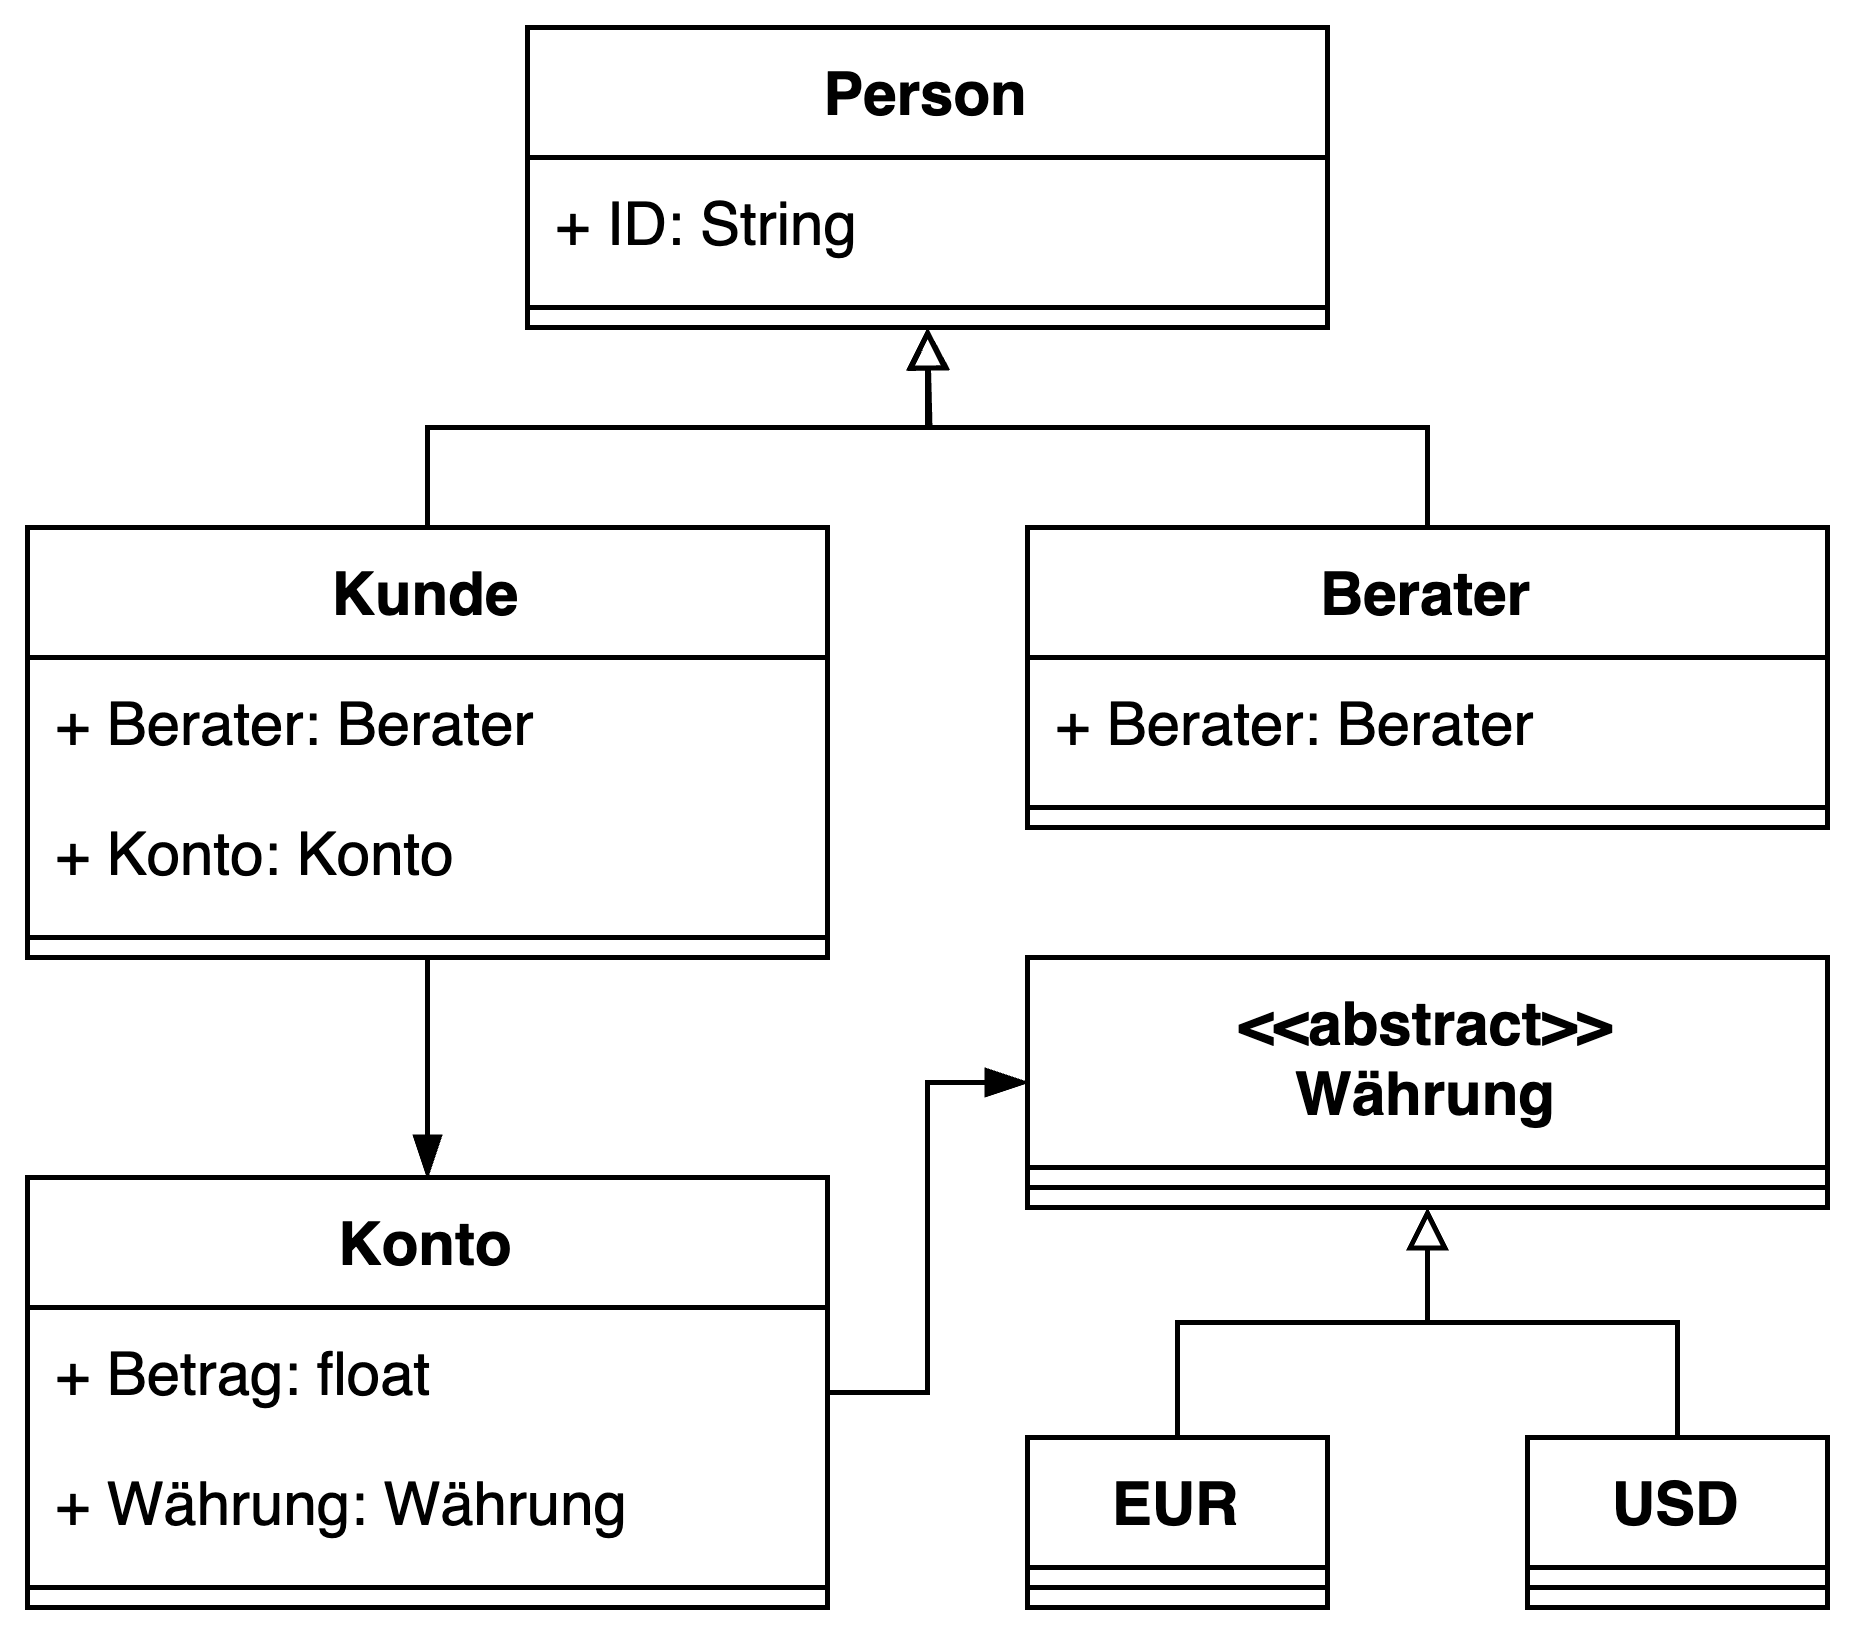

The diagram above was exported from draw.io. Its source (the exported page's mxGraphModel, read from the mxfile embedded in the PNG):
<mxGraphModel dx="1234" dy="1214" grid="1" gridSize="10" guides="1" tooltips="1" connect="1" arrows="1" fold="1" page="1" pageScale="1" pageWidth="1169" pageHeight="827" math="0" shadow="0">
  <root>
    <mxCell id="0" />
    <mxCell id="1" parent="0" />
    <mxCell id="2" value="Person" style="swimlane;fontStyle=1;align=center;verticalAlign=top;childLayout=stackLayout;horizontal=1;startSize=26;horizontalStack=0;resizeParent=1;resizeParentMax=0;resizeLast=0;collapsible=1;marginBottom=0;whiteSpace=wrap;html=1;" vertex="1" parent="1">
      <mxGeometry x="400" y="80" width="160" height="60" as="geometry" />
    </mxCell>
    <mxCell id="3" value="+ ID: String" style="text;strokeColor=none;fillColor=none;align=left;verticalAlign=top;spacingLeft=4;spacingRight=4;overflow=hidden;rotatable=0;points=[[0,0.5],[1,0.5]];portConstraint=eastwest;whiteSpace=wrap;html=1;" vertex="1" parent="2">
      <mxGeometry y="26" width="160" height="26" as="geometry" />
    </mxCell>
    <mxCell id="4" value="" style="line;strokeWidth=1;fillColor=none;align=left;verticalAlign=middle;spacingTop=-1;spacingLeft=3;spacingRight=3;rotatable=0;labelPosition=right;points=[];portConstraint=eastwest;strokeColor=inherit;" vertex="1" parent="2">
      <mxGeometry y="52" width="160" height="8" as="geometry" />
    </mxCell>
    <mxCell id="5" style="edgeStyle=orthogonalEdgeStyle;rounded=0;orthogonalLoop=1;jettySize=auto;html=1;exitX=0.5;exitY=0;exitDx=0;exitDy=0;entryX=0.5;entryY=1;entryDx=0;entryDy=0;endArrow=block;endFill=0;" edge="1" source="7" target="2" parent="1">
      <mxGeometry relative="1" as="geometry" />
    </mxCell>
    <mxCell id="6" style="edgeStyle=orthogonalEdgeStyle;rounded=0;orthogonalLoop=1;jettySize=auto;html=1;exitX=0.5;exitY=1;exitDx=0;exitDy=0;entryX=0.5;entryY=0;entryDx=0;entryDy=0;endArrow=blockThin;endFill=1;" edge="1" source="7" target="16" parent="1">
      <mxGeometry relative="1" as="geometry" />
    </mxCell>
    <mxCell id="7" value="Kunde" style="swimlane;fontStyle=1;align=center;verticalAlign=top;childLayout=stackLayout;horizontal=1;startSize=26;horizontalStack=0;resizeParent=1;resizeParentMax=0;resizeLast=0;collapsible=1;marginBottom=0;whiteSpace=wrap;html=1;" vertex="1" parent="1">
      <mxGeometry x="300" y="180" width="160" height="86" as="geometry" />
    </mxCell>
    <mxCell id="8" value="+ Berater: Berater" style="text;strokeColor=none;fillColor=none;align=left;verticalAlign=top;spacingLeft=4;spacingRight=4;overflow=hidden;rotatable=0;points=[[0,0.5],[1,0.5]];portConstraint=eastwest;whiteSpace=wrap;html=1;" vertex="1" parent="7">
      <mxGeometry y="26" width="160" height="26" as="geometry" />
    </mxCell>
    <mxCell id="9" value="+ Konto: Konto" style="text;strokeColor=none;fillColor=none;align=left;verticalAlign=top;spacingLeft=4;spacingRight=4;overflow=hidden;rotatable=0;points=[[0,0.5],[1,0.5]];portConstraint=eastwest;whiteSpace=wrap;html=1;" vertex="1" parent="7">
      <mxGeometry y="52" width="160" height="26" as="geometry" />
    </mxCell>
    <mxCell id="10" value="" style="line;strokeWidth=1;fillColor=none;align=left;verticalAlign=middle;spacingTop=-1;spacingLeft=3;spacingRight=3;rotatable=0;labelPosition=right;points=[];portConstraint=eastwest;strokeColor=inherit;" vertex="1" parent="7">
      <mxGeometry y="78" width="160" height="8" as="geometry" />
    </mxCell>
    <mxCell id="11" style="edgeStyle=orthogonalEdgeStyle;rounded=0;orthogonalLoop=1;jettySize=auto;html=1;exitX=0.5;exitY=0;exitDx=0;exitDy=0;endArrow=block;endFill=0;" edge="1" source="12" parent="1">
      <mxGeometry relative="1" as="geometry">
        <mxPoint x="480" y="140" as="targetPoint" />
      </mxGeometry>
    </mxCell>
    <mxCell id="12" value="Berater" style="swimlane;fontStyle=1;align=center;verticalAlign=top;childLayout=stackLayout;horizontal=1;startSize=26;horizontalStack=0;resizeParent=1;resizeParentMax=0;resizeLast=0;collapsible=1;marginBottom=0;whiteSpace=wrap;html=1;" vertex="1" parent="1">
      <mxGeometry x="500" y="180" width="160" height="60" as="geometry" />
    </mxCell>
    <mxCell id="13" value="+ Berater: Berater" style="text;strokeColor=none;fillColor=none;align=left;verticalAlign=top;spacingLeft=4;spacingRight=4;overflow=hidden;rotatable=0;points=[[0,0.5],[1,0.5]];portConstraint=eastwest;whiteSpace=wrap;html=1;" vertex="1" parent="12">
      <mxGeometry y="26" width="160" height="26" as="geometry" />
    </mxCell>
    <mxCell id="14" value="" style="line;strokeWidth=1;fillColor=none;align=left;verticalAlign=middle;spacingTop=-1;spacingLeft=3;spacingRight=3;rotatable=0;labelPosition=right;points=[];portConstraint=eastwest;strokeColor=inherit;" vertex="1" parent="12">
      <mxGeometry y="52" width="160" height="8" as="geometry" />
    </mxCell>
    <mxCell id="15" style="edgeStyle=orthogonalEdgeStyle;rounded=0;orthogonalLoop=1;jettySize=auto;html=1;exitX=1;exitY=0.5;exitDx=0;exitDy=0;endArrow=blockThin;endFill=1;entryX=0;entryY=0.5;entryDx=0;entryDy=0;" edge="1" source="16" target="20" parent="1">
      <mxGeometry relative="1" as="geometry" />
    </mxCell>
    <mxCell id="16" value="Konto" style="swimlane;fontStyle=1;align=center;verticalAlign=top;childLayout=stackLayout;horizontal=1;startSize=26;horizontalStack=0;resizeParent=1;resizeParentMax=0;resizeLast=0;collapsible=1;marginBottom=0;whiteSpace=wrap;html=1;" vertex="1" parent="1">
      <mxGeometry x="300" y="310" width="160" height="86" as="geometry" />
    </mxCell>
    <mxCell id="17" value="+ Betrag: float" style="text;strokeColor=none;fillColor=none;align=left;verticalAlign=top;spacingLeft=4;spacingRight=4;overflow=hidden;rotatable=0;points=[[0,0.5],[1,0.5]];portConstraint=eastwest;whiteSpace=wrap;html=1;" vertex="1" parent="16">
      <mxGeometry y="26" width="160" height="26" as="geometry" />
    </mxCell>
    <mxCell id="18" value="+ Währung: Währung" style="text;strokeColor=none;fillColor=none;align=left;verticalAlign=top;spacingLeft=4;spacingRight=4;overflow=hidden;rotatable=0;points=[[0,0.5],[1,0.5]];portConstraint=eastwest;whiteSpace=wrap;html=1;" vertex="1" parent="16">
      <mxGeometry y="52" width="160" height="26" as="geometry" />
    </mxCell>
    <mxCell id="19" value="" style="line;strokeWidth=1;fillColor=none;align=left;verticalAlign=middle;spacingTop=-1;spacingLeft=3;spacingRight=3;rotatable=0;labelPosition=right;points=[];portConstraint=eastwest;strokeColor=inherit;" vertex="1" parent="16">
      <mxGeometry y="78" width="160" height="8" as="geometry" />
    </mxCell>
    <mxCell id="20" value="&lt;div&gt;&amp;lt;&amp;lt;abstract&amp;gt;&amp;gt;&lt;/div&gt;Währung" style="swimlane;fontStyle=1;align=center;verticalAlign=top;childLayout=stackLayout;horizontal=1;startSize=42;horizontalStack=0;resizeParent=1;resizeParentMax=0;resizeLast=0;collapsible=1;marginBottom=0;whiteSpace=wrap;html=1;" vertex="1" parent="1">
      <mxGeometry x="500" y="266" width="160" height="50" as="geometry">
        <mxRectangle x="500" y="270" width="110" height="40" as="alternateBounds" />
      </mxGeometry>
    </mxCell>
    <mxCell id="21" value="" style="line;strokeWidth=1;fillColor=none;align=left;verticalAlign=middle;spacingTop=-1;spacingLeft=3;spacingRight=3;rotatable=0;labelPosition=right;points=[];portConstraint=eastwest;strokeColor=inherit;" vertex="1" parent="20">
      <mxGeometry y="42" width="160" height="8" as="geometry" />
    </mxCell>
    <mxCell id="22" style="edgeStyle=orthogonalEdgeStyle;rounded=0;orthogonalLoop=1;jettySize=auto;html=1;exitX=0.5;exitY=0;exitDx=0;exitDy=0;entryX=0.5;entryY=1;entryDx=0;entryDy=0;endArrow=block;endFill=0;" edge="1" source="23" target="20" parent="1">
      <mxGeometry relative="1" as="geometry" />
    </mxCell>
    <mxCell id="23" value="EUR" style="swimlane;fontStyle=1;align=center;verticalAlign=top;childLayout=stackLayout;horizontal=1;startSize=26;horizontalStack=0;resizeParent=1;resizeParentMax=0;resizeLast=0;collapsible=1;marginBottom=0;whiteSpace=wrap;html=1;" vertex="1" parent="1">
      <mxGeometry x="500" y="362" width="60" height="34" as="geometry" />
    </mxCell>
    <mxCell id="24" value="" style="line;strokeWidth=1;fillColor=none;align=left;verticalAlign=middle;spacingTop=-1;spacingLeft=3;spacingRight=3;rotatable=0;labelPosition=right;points=[];portConstraint=eastwest;strokeColor=inherit;" vertex="1" parent="23">
      <mxGeometry y="26" width="60" height="8" as="geometry" />
    </mxCell>
    <mxCell id="25" style="edgeStyle=orthogonalEdgeStyle;rounded=0;orthogonalLoop=1;jettySize=auto;html=1;exitX=0.5;exitY=0;exitDx=0;exitDy=0;entryX=0.5;entryY=1;entryDx=0;entryDy=0;endArrow=block;endFill=0;" edge="1" source="26" target="20" parent="1">
      <mxGeometry relative="1" as="geometry" />
    </mxCell>
    <mxCell id="26" value="USD" style="swimlane;fontStyle=1;align=center;verticalAlign=top;childLayout=stackLayout;horizontal=1;startSize=26;horizontalStack=0;resizeParent=1;resizeParentMax=0;resizeLast=0;collapsible=1;marginBottom=0;whiteSpace=wrap;html=1;" vertex="1" parent="1">
      <mxGeometry x="600" y="362" width="60" height="34" as="geometry" />
    </mxCell>
    <mxCell id="27" value="" style="line;strokeWidth=1;fillColor=none;align=left;verticalAlign=middle;spacingTop=-1;spacingLeft=3;spacingRight=3;rotatable=0;labelPosition=right;points=[];portConstraint=eastwest;strokeColor=inherit;" vertex="1" parent="26">
      <mxGeometry y="26" width="60" height="8" as="geometry" />
    </mxCell>
  </root>
</mxGraphModel>